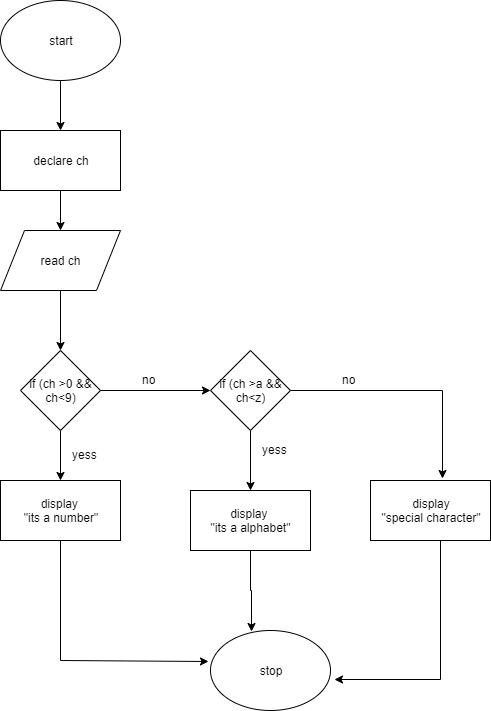

The diagram above was exported from draw.io. Its source (the exported page's mxGraphModel, read from the mxfile embedded in the PNG):
<mxGraphModel dx="1179" dy="331" grid="1" gridSize="10" guides="1" tooltips="1" connect="1" arrows="1" fold="1" page="1" pageScale="1" pageWidth="850" pageHeight="1100" math="0" shadow="0">
  <root>
    <mxCell id="s6E7L3p8IheS4nWDMjiZ-0" />
    <mxCell id="s6E7L3p8IheS4nWDMjiZ-1" parent="s6E7L3p8IheS4nWDMjiZ-0" />
    <mxCell id="WJbluv183svXmLN4ZdJt-8" value="" style="edgeStyle=orthogonalEdgeStyle;rounded=0;orthogonalLoop=1;jettySize=auto;html=1;" edge="1" parent="s6E7L3p8IheS4nWDMjiZ-1" source="WJbluv183svXmLN4ZdJt-0" target="WJbluv183svXmLN4ZdJt-1">
      <mxGeometry relative="1" as="geometry" />
    </mxCell>
    <mxCell id="WJbluv183svXmLN4ZdJt-0" value="start" style="ellipse;whiteSpace=wrap;html=1;" vertex="1" parent="s6E7L3p8IheS4nWDMjiZ-1">
      <mxGeometry x="340" y="20" width="120" height="80" as="geometry" />
    </mxCell>
    <mxCell id="WJbluv183svXmLN4ZdJt-9" value="" style="edgeStyle=orthogonalEdgeStyle;rounded=0;orthogonalLoop=1;jettySize=auto;html=1;" edge="1" parent="s6E7L3p8IheS4nWDMjiZ-1" source="WJbluv183svXmLN4ZdJt-1" target="WJbluv183svXmLN4ZdJt-2">
      <mxGeometry relative="1" as="geometry" />
    </mxCell>
    <mxCell id="WJbluv183svXmLN4ZdJt-1" value="declare ch" style="rounded=0;whiteSpace=wrap;html=1;" vertex="1" parent="s6E7L3p8IheS4nWDMjiZ-1">
      <mxGeometry x="340" y="150" width="120" height="60" as="geometry" />
    </mxCell>
    <mxCell id="WJbluv183svXmLN4ZdJt-10" value="" style="edgeStyle=orthogonalEdgeStyle;rounded=0;orthogonalLoop=1;jettySize=auto;html=1;" edge="1" parent="s6E7L3p8IheS4nWDMjiZ-1" source="WJbluv183svXmLN4ZdJt-2" target="WJbluv183svXmLN4ZdJt-3">
      <mxGeometry relative="1" as="geometry" />
    </mxCell>
    <mxCell id="WJbluv183svXmLN4ZdJt-2" value="read ch" style="shape=parallelogram;perimeter=parallelogramPerimeter;whiteSpace=wrap;html=1;" vertex="1" parent="s6E7L3p8IheS4nWDMjiZ-1">
      <mxGeometry x="340" y="250" width="120" height="60" as="geometry" />
    </mxCell>
    <mxCell id="WJbluv183svXmLN4ZdJt-13" style="edgeStyle=orthogonalEdgeStyle;rounded=0;orthogonalLoop=1;jettySize=auto;html=1;entryX=0;entryY=0.5;entryDx=0;entryDy=0;" edge="1" parent="s6E7L3p8IheS4nWDMjiZ-1" source="WJbluv183svXmLN4ZdJt-3" target="WJbluv183svXmLN4ZdJt-4">
      <mxGeometry relative="1" as="geometry" />
    </mxCell>
    <mxCell id="WJbluv183svXmLN4ZdJt-14" value="" style="edgeStyle=orthogonalEdgeStyle;rounded=0;orthogonalLoop=1;jettySize=auto;html=1;" edge="1" parent="s6E7L3p8IheS4nWDMjiZ-1" source="WJbluv183svXmLN4ZdJt-3" target="WJbluv183svXmLN4ZdJt-5">
      <mxGeometry relative="1" as="geometry" />
    </mxCell>
    <mxCell id="WJbluv183svXmLN4ZdJt-3" value="if (ch &amp;gt;0 &amp;amp;&amp;amp;&lt;br&gt;ch&amp;lt;9)" style="rhombus;whiteSpace=wrap;html=1;" vertex="1" parent="s6E7L3p8IheS4nWDMjiZ-1">
      <mxGeometry x="360" y="370" width="80" height="80" as="geometry" />
    </mxCell>
    <mxCell id="WJbluv183svXmLN4ZdJt-15" value="" style="edgeStyle=orthogonalEdgeStyle;rounded=0;orthogonalLoop=1;jettySize=auto;html=1;" edge="1" parent="s6E7L3p8IheS4nWDMjiZ-1" source="WJbluv183svXmLN4ZdJt-4" target="WJbluv183svXmLN4ZdJt-6">
      <mxGeometry relative="1" as="geometry" />
    </mxCell>
    <mxCell id="WJbluv183svXmLN4ZdJt-16" style="edgeStyle=orthogonalEdgeStyle;rounded=0;orthogonalLoop=1;jettySize=auto;html=1;entryX=0.596;entryY=-0.032;entryDx=0;entryDy=0;entryPerimeter=0;" edge="1" parent="s6E7L3p8IheS4nWDMjiZ-1" source="WJbluv183svXmLN4ZdJt-4" target="WJbluv183svXmLN4ZdJt-7">
      <mxGeometry relative="1" as="geometry" />
    </mxCell>
    <mxCell id="WJbluv183svXmLN4ZdJt-4" value="if (ch &amp;gt;a &amp;amp;&amp;amp;&lt;br&gt;ch&amp;lt;z)" style="rhombus;whiteSpace=wrap;html=1;" vertex="1" parent="s6E7L3p8IheS4nWDMjiZ-1">
      <mxGeometry x="550" y="370" width="80" height="80" as="geometry" />
    </mxCell>
    <mxCell id="WJbluv183svXmLN4ZdJt-24" style="edgeStyle=orthogonalEdgeStyle;rounded=0;orthogonalLoop=1;jettySize=auto;html=1;entryX=-0.014;entryY=0.393;entryDx=0;entryDy=0;entryPerimeter=0;" edge="1" parent="s6E7L3p8IheS4nWDMjiZ-1" source="WJbluv183svXmLN4ZdJt-5" target="WJbluv183svXmLN4ZdJt-21">
      <mxGeometry relative="1" as="geometry">
        <Array as="points">
          <mxPoint x="400" y="680" />
        </Array>
      </mxGeometry>
    </mxCell>
    <mxCell id="WJbluv183svXmLN4ZdJt-5" value="display&amp;nbsp;&lt;br&gt;&quot;its a number&quot;" style="rounded=0;whiteSpace=wrap;html=1;" vertex="1" parent="s6E7L3p8IheS4nWDMjiZ-1">
      <mxGeometry x="340" y="500" width="120" height="60" as="geometry" />
    </mxCell>
    <mxCell id="WJbluv183svXmLN4ZdJt-23" style="edgeStyle=orthogonalEdgeStyle;rounded=0;orthogonalLoop=1;jettySize=auto;html=1;entryX=0.344;entryY=0.016;entryDx=0;entryDy=0;entryPerimeter=0;" edge="1" parent="s6E7L3p8IheS4nWDMjiZ-1" source="WJbluv183svXmLN4ZdJt-6" target="WJbluv183svXmLN4ZdJt-21">
      <mxGeometry relative="1" as="geometry" />
    </mxCell>
    <mxCell id="WJbluv183svXmLN4ZdJt-6" value="display&amp;nbsp;&lt;br&gt;&quot;its a alphabet&quot;" style="rounded=0;whiteSpace=wrap;html=1;" vertex="1" parent="s6E7L3p8IheS4nWDMjiZ-1">
      <mxGeometry x="530" y="510" width="120" height="60" as="geometry" />
    </mxCell>
    <mxCell id="WJbluv183svXmLN4ZdJt-22" style="edgeStyle=orthogonalEdgeStyle;rounded=0;orthogonalLoop=1;jettySize=auto;html=1;entryX=1.03;entryY=0.61;entryDx=0;entryDy=0;entryPerimeter=0;" edge="1" parent="s6E7L3p8IheS4nWDMjiZ-1" source="WJbluv183svXmLN4ZdJt-7" target="WJbluv183svXmLN4ZdJt-21">
      <mxGeometry relative="1" as="geometry">
        <Array as="points">
          <mxPoint x="780" y="699" />
        </Array>
      </mxGeometry>
    </mxCell>
    <mxCell id="WJbluv183svXmLN4ZdJt-7" value="display&lt;br&gt;&quot;special character&quot;" style="rounded=0;whiteSpace=wrap;html=1;" vertex="1" parent="s6E7L3p8IheS4nWDMjiZ-1">
      <mxGeometry x="710" y="500" width="120" height="60" as="geometry" />
    </mxCell>
    <mxCell id="WJbluv183svXmLN4ZdJt-17" value="no" style="text;html=1;resizable=0;points=[];autosize=1;align=left;verticalAlign=top;spacingTop=-4;" vertex="1" parent="s6E7L3p8IheS4nWDMjiZ-1">
      <mxGeometry x="480" y="390" width="30" height="20" as="geometry" />
    </mxCell>
    <mxCell id="WJbluv183svXmLN4ZdJt-18" value="no" style="text;html=1;resizable=0;points=[];autosize=1;align=left;verticalAlign=top;spacingTop=-4;" vertex="1" parent="s6E7L3p8IheS4nWDMjiZ-1">
      <mxGeometry x="680" y="390" width="30" height="20" as="geometry" />
    </mxCell>
    <mxCell id="WJbluv183svXmLN4ZdJt-19" value="yess" style="text;html=1;resizable=0;points=[];autosize=1;align=left;verticalAlign=top;spacingTop=-4;" vertex="1" parent="s6E7L3p8IheS4nWDMjiZ-1">
      <mxGeometry x="410" y="465" width="40" height="20" as="geometry" />
    </mxCell>
    <mxCell id="WJbluv183svXmLN4ZdJt-20" value="yess" style="text;html=1;resizable=0;points=[];autosize=1;align=left;verticalAlign=top;spacingTop=-4;" vertex="1" parent="s6E7L3p8IheS4nWDMjiZ-1">
      <mxGeometry x="600" y="460" width="40" height="20" as="geometry" />
    </mxCell>
    <mxCell id="WJbluv183svXmLN4ZdJt-21" value="stop" style="ellipse;whiteSpace=wrap;html=1;" vertex="1" parent="s6E7L3p8IheS4nWDMjiZ-1">
      <mxGeometry x="550" y="650" width="120" height="80" as="geometry" />
    </mxCell>
  </root>
</mxGraphModel>